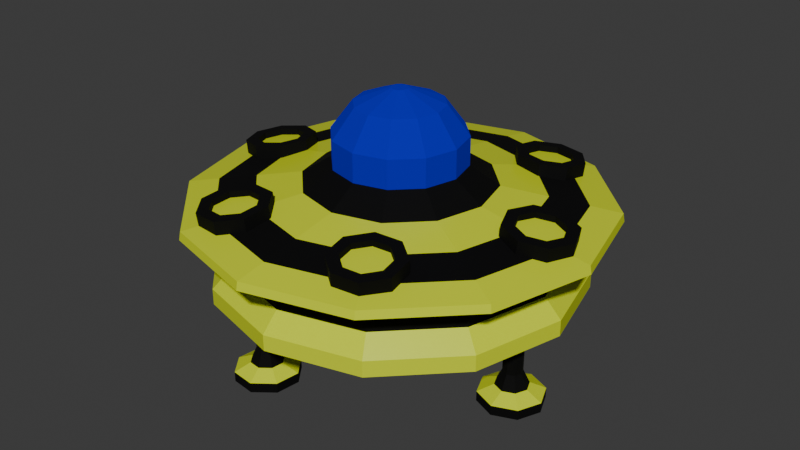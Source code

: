 # Source: UFO.blend  (saved by Blender 4.4.32; exported with 4.5.12 LTS)
import bpy
from mathutils import Matrix  # noqa: F401  (used for matrix-valued properties, if any)

bpy.ops.wm.read_factory_settings(use_empty=True)
scene = bpy.context.scene
scene.name = 'Scene'

# ---- collections
col_collection = bpy.data.collections.new('Collection'); scene.collection.children.link(col_collection)

# ---- materials (node trees are filled in below, after node groups)
mat_material = bpy.data.materials.new('Material')
mat_material.alpha_threshold = 0.0
mat_material.roughness = 0.5
mat_material.line_color = (0.0, 0.0, 0.0, 1.0)
mat_window = bpy.data.materials.new('Window')
mat_darkmetal = bpy.data.materials.new('DarkMetal')

# ---- material node trees
mat_material.use_nodes = True; mat_material.node_tree.nodes.clear()
_N = mat_material.node_tree.nodes; _L = mat_material.node_tree.links
n0 = _N.new('ShaderNodeOutputMaterial'); n0.name = 'Material Output'; n0.location = (300, 300)
n1 = _N.new('ShaderNodeBsdfPrincipled'); n1.name = 'Principled BSDF'; n1.location = (10, 300)
n1.inputs[0].default_value = (0.6845, 0.8001, 0.01095, 1.0)
n1.inputs[2].default_value = 0.3031
n1.inputs[3].default_value = 1.45
_L.new(n1.outputs[0], n0.inputs[0])
n0.is_active_output = True
mat_window.use_nodes = True; mat_window.node_tree.nodes.clear()
_N = mat_window.node_tree.nodes; _L = mat_window.node_tree.links
n0 = _N.new('ShaderNodeBsdfPrincipled'); n0.name = 'Principled BSDF'; n0.location = (10, 300)
n0.inputs[0].default_value = (0.0, 0.0005578, 0.6321, 1.0)
n0.inputs[1].default_value = 0.5
n0.inputs[2].default_value = 1.0
n1 = _N.new('ShaderNodeOutputMaterial'); n1.name = 'Material Output'; n1.location = (300, 300)
_L.new(n0.outputs[0], n1.inputs[0])
n1.is_active_output = True
mat_darkmetal.use_nodes = True; mat_darkmetal.node_tree.nodes.clear()
_N = mat_darkmetal.node_tree.nodes; _L = mat_darkmetal.node_tree.links
n0 = _N.new('ShaderNodeBsdfPrincipled'); n0.name = 'Principled BSDF'; n0.location = (10, 300)
n0.inputs[0].default_value = (0.01723, 0.01723, 0.01723, 1.0)
n0.inputs[1].default_value = 1.0
n0.inputs[2].default_value = 0.8543
n1 = _N.new('ShaderNodeOutputMaterial'); n1.name = 'Material Output'; n1.location = (300, 300)
_L.new(n0.outputs[0], n1.inputs[0])
n1.is_active_output = True

# ---- world
world_world = bpy.data.worlds.new('World'); scene.world = world_world
world_world.use_nodes = True; world_world.node_tree.nodes.clear()
_N = world_world.node_tree.nodes; _L = world_world.node_tree.links
n0 = _N.new('ShaderNodeOutputWorld'); n0.name = 'World Output'; n0.location = (300, 300)
n1 = _N.new('ShaderNodeBackground'); n1.name = 'Background'; n1.location = (10, 300)
n1.inputs[0].default_value = (0.05088, 0.05088, 0.05088, 1.0)
_L.new(n1.outputs[0], n0.inputs[0])
n0.is_active_output = True
world_world.color = (0.05088, 0.05088, 0.05088)
world_world.sun_shadow_jitter_overblur = 0.0

# ---- meshes
me_cylinder = bpy.data.meshes.new('Cylinder')
me_cylinder.from_pydata([(8.187e-08, 1.698, 2.379), (8.187e-08, 1.698, 3.126), (0.8492, 1.471, 2.379), (0.8492, 1.471, 3.126), (1.471, 0.8492, 2.379), (1.471, 0.8492, 3.126), (1.698, 1.388e-09, 2.379), (1.698, 1.388e-09, 3.126), (1.471, -0.8492, 2.379), (1.471, -0.8492, 3.126), (0.8492, -1.471, 2.379), (0.8492, -1.471, 3.126), (8.187e-08, -1.698, 2.379), (8.187e-08, -1.698, 3.126), (-0.8492, -1.471, 2.379), (-0.8492, -1.471, 3.126), (-1.471, -0.8492, 2.379), (-1.471, -0.8492, 3.126), (-1.698, 1.388e-09, 2.379), (-1.698, 1.388e-09, 3.126), (-1.471, 0.8492, 2.379), (-1.471, 0.8492, 3.126), (-0.8492, 1.471, 2.379), (-0.8492, 1.471, 3.126), (0.5691, 0.9858, 3.882), (-2.234e-07, 1.138, 3.882), (0.9858, 0.5691, 3.882), (1.138, -1.395e-09, 3.882), (0.9858, -0.5691, 3.882), (0.5691, -0.9858, 3.882), (-2.234e-07, -1.138, 3.882), (-0.5691, -0.9858, 3.882), (-0.9858, -0.5691, 3.882), (-1.138, -1.395e-09, 3.882), (-0.9858, 0.5691, 3.882), (-0.5691, 0.9858, 3.882), (0.1122, 0.1944, 4.249), (-6.031e-07, 0.2245, 4.249), (0.1944, 0.1122, 4.249), (0.2245, 8.39e-10, 4.249), (0.1944, -0.1122, 4.249), (0.1122, -0.1944, 4.249), (-6.031e-07, -0.2245, 4.249), (-0.1122, -0.1944, 4.249), (-0.1944, -0.1122, 4.249), (-0.2245, 8.39e-10, 4.249), (-0.1944, 0.1122, 4.249), (-0.1122, 0.1944, 4.249), (1.305e-07, 2.445, 1.906), (1.223, 2.118, 1.906), (2.118, 1.223, 1.906), (2.445, 5.097e-09, 1.906), (2.118, -1.223, 1.906), (1.223, -2.118, 1.906), (1.305e-07, -2.445, 1.906), (-1.223, -2.118, 1.906), (-2.118, -1.223, 1.906), (-2.445, 5.097e-09, 1.906), (-2.118, 1.223, 1.906), (-1.223, 2.118, 1.906), (4.084e-08, 4.313, 0.7351), (2.156, 3.735, 0.7351), (3.735, 2.156, 0.7351), (4.313, -7.638e-09, 0.7351), (3.735, -2.156, 0.7351), (2.156, -3.735, 0.7351), (4.084e-08, -4.313, 0.7351), (-2.156, -3.735, 0.7351), (-3.735, -2.156, 0.7351), (-4.313, -7.638e-09, 0.7351), (-3.735, 2.156, 0.7351), (-2.156, 3.735, 0.7351), (3.725e-08, 4.313, 0.2029), (2.156, 3.735, 0.2029), (3.735, 2.156, 0.2029), (4.313, -7.638e-09, 0.2029), (3.735, -2.156, 0.2029), (2.156, -3.735, 0.2029), (3.725e-08, -4.313, 0.2029), (-2.156, -3.735, 0.2029), (-3.735, -2.156, 0.2029), (-4.313, -7.638e-09, 0.2029), (-3.735, 2.156, 0.2029), (-2.156, 3.735, 0.2029), (3.243e-08, 4.771, -0.2503), (2.386, 4.132, -0.2503), (4.132, 2.386, -0.2503), (4.771, -8.684e-09, -0.2503), (4.132, -2.386, -0.2503), (2.386, -4.132, -0.2503), (3.243e-08, -4.771, -0.2503), (-2.386, -4.132, -0.2503), (-4.132, -2.386, -0.2503), (-4.771, -8.684e-09, -0.2503), (-4.132, 2.386, -0.2503), (-2.386, 4.132, -0.2503), (3.243e-08, 4.771, -0.6702), (2.386, 4.132, -0.6702), (4.132, 2.386, -0.6702), (4.771, -8.684e-09, -0.6702), (4.132, -2.386, -0.6702), (2.386, -4.132, -0.6702), (3.243e-08, -4.771, -0.6702), (-2.386, -4.132, -0.6702), (-4.132, -2.386, -0.6702), (-4.771, -8.684e-09, -0.6702), (-4.132, 2.386, -0.6702), (-2.386, 4.132, -0.6702), (7.397e-08, 0.9466, -1.138), (0.4733, 0.8197, -1.138), (0.8197, 0.4733, -1.138), (0.9466, 3.057e-08, -1.138), (0.8197, -0.4733, -1.138), (0.4733, -0.8197, -1.138), (7.397e-08, -0.9466, -1.138), (-0.4733, -0.8197, -1.138), (-0.8197, -0.4733, -1.138), (-0.9466, 3.057e-08, -1.138), (-0.8197, 0.4733, -1.138), (-0.4733, 0.8197, -1.138), (1.777e-08, 5.438, 1.193), (1.33e-08, 5.4, 1.407), (2.7, 4.676, 1.407), (2.719, 4.709, 1.193), (4.676, 2.7, 1.407), (4.709, 2.719, 1.193), (5.4, -1.126e-08, 1.407), (5.438, -1.036e-08, 1.193), (4.676, -2.7, 1.407), (4.709, -2.719, 1.193), (2.7, -4.676, 1.407), (2.719, -4.709, 1.193), (1.33e-08, -5.4, 1.407), (1.777e-08, -5.438, 1.193), (-2.7, -4.676, 1.407), (-2.719, -4.709, 1.193), (-4.676, -2.7, 1.407), (-4.709, -2.719, 1.193), (-5.4, -1.126e-08, 1.407), (-5.438, -1.036e-08, 1.193), (-4.676, 2.7, 1.407), (-4.709, 2.719, 1.193), (-2.7, 4.676, 1.407), (-2.719, 4.709, 1.193), (-2.301, 3.985, 1.542), (-1.808, 3.132, 1.708), (8.402e-08, 3.617, 1.708), (4.496e-08, 4.602, 1.542), (1.808, 3.132, 1.708), (2.301, 3.985, 1.542), (3.132, 1.808, 1.708), (3.985, 2.301, 1.542), (3.617, -1.39e-09, 1.708), (4.602, -6.843e-09, 1.542), (3.132, -1.808, 1.708), (3.985, -2.301, 1.542), (1.808, -3.132, 1.708), (2.301, -3.985, 1.542), (8.402e-08, -3.617, 1.708), (4.496e-08, -4.602, 1.542), (-1.808, -3.132, 1.708), (-2.301, -3.985, 1.542), (-3.132, -1.808, 1.708), (-3.985, -2.301, 1.542), (-3.617, -1.39e-09, 1.708), (-4.602, -6.843e-09, 1.542), (-3.132, 1.808, 1.708), (-3.985, 2.301, 1.542)], [], [(0, 1, 3, 2), (2, 3, 5, 4), (4, 5, 7, 6), (6, 7, 9, 8), (8, 9, 11, 10), (10, 11, 13, 12), (12, 13, 15, 14), (14, 15, 17, 16), (16, 17, 19, 18), (18, 19, 21, 20), (11, 9, 28, 29), (20, 21, 23, 22), (22, 23, 1, 0), (4, 6, 51, 50), (30, 29, 41, 42), (9, 7, 27, 28), (1, 23, 35, 25), (3, 1, 25, 24), (7, 5, 26, 27), (23, 21, 34, 35), (5, 3, 24, 26), (21, 19, 33, 34), (19, 17, 32, 33), (17, 15, 31, 32), (15, 13, 30, 31), (13, 11, 29, 30), (36, 37, 47, 46, 45, 44, 43, 42, 41, 40, 39, 38), (27, 26, 38, 39), (34, 33, 45, 46), (31, 30, 42, 43), (28, 27, 39, 40), (35, 34, 46, 47), (24, 25, 37, 36), (32, 31, 43, 44), (29, 28, 40, 41), (25, 35, 47, 37), (26, 24, 36, 38), (33, 32, 44, 45), (139, 141, 70, 69), (20, 22, 59, 58), (2, 4, 50, 49), (18, 20, 58, 57), (16, 18, 57, 56), (14, 16, 56, 55), (12, 14, 55, 54), (10, 12, 54, 53), (8, 10, 53, 52), (6, 8, 52, 51), (22, 0, 48, 59), (0, 2, 49, 48), (125, 127, 63, 62), (133, 135, 67, 66), (127, 129, 64, 63), (141, 143, 71, 70), (135, 137, 68, 67), (129, 131, 65, 64), (143, 120, 60, 71), (137, 139, 69, 68), (131, 133, 66, 65), (147, 149, 122, 121), (123, 125, 62, 61), (71, 60, 72, 83), (163, 165, 138, 136), (157, 159, 132, 130), (151, 153, 126, 124), (165, 167, 140, 138), (159, 161, 134, 132), (153, 155, 128, 126), (167, 144, 142, 140), (144, 147, 121, 142), (161, 163, 136, 134), (155, 157, 130, 128), (149, 151, 124, 122), (76, 77, 89, 88), (61, 62, 74, 73), (68, 69, 81, 80), (65, 66, 78, 77), (62, 63, 75, 74), (69, 70, 82, 81), (66, 67, 79, 78), (63, 64, 76, 75), (70, 71, 83, 82), (60, 61, 73, 72), (67, 68, 80, 79), (64, 65, 77, 76), (88, 89, 101, 100), (83, 72, 84, 95), (73, 74, 86, 85), (80, 81, 93, 92), (77, 78, 90, 89), (74, 75, 87, 86), (81, 82, 94, 93), (78, 79, 91, 90), (75, 76, 88, 87), (82, 83, 95, 94), (72, 73, 85, 84), (79, 80, 92, 91), (99, 100, 112, 111), (95, 84, 96, 107), (85, 86, 98, 97), (92, 93, 105, 104), (89, 90, 102, 101), (86, 87, 99, 98), (93, 94, 106, 105), (90, 91, 103, 102), (87, 88, 100, 99), (94, 95, 107, 106), (84, 85, 97, 96), (91, 92, 104, 103), (108, 109, 110, 111, 112, 113, 114, 115, 116, 117, 118, 119), (106, 107, 119, 118), (96, 97, 109, 108), (103, 104, 116, 115), (100, 101, 113, 112), (107, 96, 108, 119), (97, 98, 110, 109), (104, 105, 117, 116), (101, 102, 114, 113), (98, 99, 111, 110), (105, 106, 118, 117), (102, 103, 115, 114), (121, 122, 123, 120), (122, 124, 125, 123), (124, 126, 127, 125), (126, 128, 129, 127), (128, 130, 131, 129), (130, 132, 133, 131), (132, 134, 135, 133), (134, 136, 137, 135), (136, 138, 139, 137), (138, 140, 141, 139), (140, 142, 143, 141), (142, 121, 120, 143), (120, 123, 61, 60), (49, 50, 150, 148), (148, 150, 151, 149), (52, 53, 156, 154), (154, 156, 157, 155), (55, 56, 162, 160), (160, 162, 163, 161), (59, 48, 146, 145), (145, 146, 147, 144), (58, 59, 145, 166), (166, 145, 144, 167), (51, 52, 154, 152), (152, 154, 155, 153), (54, 55, 160, 158), (158, 160, 161, 159), (57, 58, 166, 164), (164, 166, 167, 165), (50, 51, 152, 150), (150, 152, 153, 151), (53, 54, 158, 156), (156, 158, 159, 157), (56, 57, 164, 162), (162, 164, 165, 163), (48, 49, 148, 146), (146, 148, 149, 147)])
me_cylinder.polygons.foreach_set('material_index', [1, 1, 1, 1, 1, 1, 1, 1, 1, 1, 1, 1, 1, 2, 1, 1, 1, 1, 1, 1, 1, 1, 1, 1, 1, 1, 1, 1, 1, 1, 1, 1, 1, 1, 1, 1, 1, 1, 0, 2, 2, 2, 2, 2, 2, 2, 2, 2, 2, 2, 0, 0, 0, 0, 0, 0, 0, 0, 0, 0, 0, 2, 0, 0, 0, 0, 0, 0, 0, 0, 0, 0, 0, 0, 2, 2, 2, 2, 2, 2, 2, 2, 2, 2, 2, 0, 0, 0, 0, 0, 0, 0, 0, 0, 0, 0, 0, 0, 0, 0, 0, 0, 0, 0, 0, 0, 0, 0, 0, 2, 0, 0, 0, 0, 0, 0, 0, 0, 0, 0, 0, 0, 0, 0, 0, 0, 0, 0, 0, 0, 0, 0, 0, 0, 0, 2, 0, 2, 0, 2, 0, 2, 0, 2, 0, 2, 0, 2, 0, 2, 0, 2, 0, 2, 0, 2, 0, 2])
_uv = me_cylinder.uv_layers.new(name='UVMap')
_uv.uv.foreach_set('vector', [1.0, 0.5, 1.0, 1.0, 0.9167, 1.0, 0.9167, 0.5, 0.9167, 0.5, 0.9167, 1.0, 0.8333, 1.0, 0.8333, 0.5, 0.8333, 0.5, 0.8333, 1.0, 0.75, 1.0, 0.75, 0.5, 0.75, 0.5, 0.75, 1.0, 0.6667, 1.0, 0.6667, 0.5, 0.6667, 0.5, 0.6667, 1.0, 0.5833, 1.0, 0.5833, 0.5, 0.5833, 0.5, 0.5833, 1.0, 0.5, 1.0, 0.5, 0.5, 0.5, 0.5, 0.5, 1.0, 0.4167, 1.0, 0.4167, 0.5, 0.4167, 0.5, 0.4167, 1.0, 0.3333, 1.0, 0.3333, 0.5, 0.3333, 0.5, 0.3333, 1.0, 0.25, 1.0, 0.25, 0.5, 0.25, 0.5, 0.25, 1.0, 0.1667, 1.0, 0.1667, 0.5, 0.5833, 1.0, 0.6667, 1.0, 0.6667, 1.0, 0.5833, 1.0, 0.1667, 0.5, 0.1667, 1.0, 0.08333, 1.0, 0.08333, 0.5, 0.08333, 0.5, 0.08333, 1.0, 7.451e-08, 1.0, 7.451e-08, 0.5, 0.8333, 0.5, 0.75, 0.5, 0.75, 0.5, 0.8333, 0.5, 0.5, 1.0, 0.5833, 1.0, 0.5833, 1.0, 0.5, 1.0, 0.6667, 1.0, 0.75, 1.0, 0.75, 1.0, 0.6667, 1.0, 7.451e-08, 1.0, 0.08333, 1.0, 0.08333, 1.0, 7.451e-08, 1.0, 0.9167, 1.0, 1.0, 1.0, 1.0, 1.0, 0.9167, 1.0, 0.75, 1.0, 0.8333, 1.0, 0.8333, 1.0, 0.75, 1.0, 0.08333, 1.0, 0.1667, 1.0, 0.1667, 1.0, 0.08333, 1.0, 0.8333, 1.0, 0.9167, 1.0, 0.9167, 1.0, 0.8333, 1.0, 0.1667, 1.0, 0.25, 1.0, 0.25, 1.0, 0.1667, 1.0, 0.25, 1.0, 0.3333, 1.0, 0.3333, 1.0, 0.25, 1.0, 0.3333, 1.0, 0.4167, 1.0, 0.4167, 1.0, 0.3333, 1.0, 0.4167, 1.0, 0.5, 1.0, 0.5, 1.0, 0.4167, 1.0, 0.5, 1.0, 0.5833, 1.0, 0.5833, 1.0, 0.5, 1.0, 0.37, 0.4578, 0.25, 0.49, 0.13, 0.4578, 0.04215, 0.37, 0.01, 0.25, 0.04215, 0.13, 0.13, 0.04215, 0.25, 0.01, 0.37, 0.04215, 0.4578, 0.13, 0.49, 0.25, 0.4578, 0.37, 0.75, 1.0, 0.8333, 1.0, 0.8333, 1.0, 0.75, 1.0, 0.1667, 1.0, 0.25, 1.0, 0.25, 1.0, 0.1667, 1.0, 0.4167, 1.0, 0.5, 1.0, 0.5, 1.0, 0.4167, 1.0, 0.6667, 1.0, 0.75, 1.0, 0.75, 1.0, 0.6667, 1.0, 0.08333, 1.0, 0.1667, 1.0, 0.1667, 1.0, 0.08333, 1.0, 0.9167, 1.0, 1.0, 1.0, 1.0, 1.0, 0.9167, 1.0, 0.3333, 1.0, 0.4167, 1.0, 0.4167, 1.0, 0.3333, 1.0, 0.5833, 1.0, 0.6667, 1.0, 0.6667, 1.0, 0.5833, 1.0, 7.451e-08, 1.0, 0.08333, 1.0, 0.08333, 1.0, 7.451e-08, 1.0, 0.8333, 1.0, 0.9167, 1.0, 0.9167, 1.0, 0.8333, 1.0, 0.25, 1.0, 0.3333, 1.0, 0.3333, 1.0, 0.25, 1.0, 0.25, 0.5, 0.1667, 0.5, 0.1667, 0.5, 0.25, 0.5, 0.1667, 0.5, 0.08333, 0.5, 0.08333, 0.5, 0.1667, 0.5, 0.9167, 0.5, 0.8333, 0.5, 0.8333, 0.5, 0.9167, 0.5, 0.25, 0.5, 0.1667, 0.5, 0.1667, 0.5, 0.25, 0.5, 0.3333, 0.5, 0.25, 0.5, 0.25, 0.5, 0.3333, 0.5, 0.4167, 0.5, 0.3333, 0.5, 0.3333, 0.5, 0.4167, 0.5, 0.5, 0.5, 0.4167, 0.5, 0.4167, 0.5, 0.5, 0.5, 0.5833, 0.5, 0.5, 0.5, 0.5, 0.5, 0.5833, 0.5, 0.6667, 0.5, 0.5833, 0.5, 0.5833, 0.5, 0.6667, 0.5, 0.75, 0.5, 0.6667, 0.5, 0.6667, 0.5, 0.75, 0.5, 0.08333, 0.5, 7.451e-08, 0.5, 7.451e-08, 0.5, 0.08333, 0.5, 1.0, 0.5, 0.9167, 0.5, 0.9167, 0.5, 1.0, 0.5, 0.8333, 0.5, 0.75, 0.5, 0.75, 0.5, 0.8333, 0.5, 0.5, 0.5, 0.4167, 0.5, 0.4167, 0.5, 0.5, 0.5, 0.75, 0.5, 0.6667, 0.5, 0.6667, 0.5, 0.75, 0.5, 0.1667, 0.5, 0.08333, 0.5, 0.08333, 0.5, 0.1667, 0.5, 0.4167, 0.5, 0.3333, 0.5, 0.3333, 0.5, 0.4167, 0.5, 0.6667, 0.5, 0.5833, 0.5, 0.5833, 0.5, 0.6667, 0.5, 0.08333, 0.5, 7.451e-08, 0.5, 7.451e-08, 0.5, 0.08333, 0.5, 0.3333, 0.5, 0.25, 0.5, 0.25, 0.5, 0.3333, 0.5, 0.5833, 0.5, 0.5, 0.5, 0.5, 0.5, 0.5833, 0.5, 1.0, 0.5, 0.9167, 0.5, 0.9167, 0.5, 1.0, 0.5, 0.9167, 0.5, 0.8333, 0.5, 0.8333, 0.5, 0.9167, 0.5, 0.08333, 0.5, 7.451e-08, 0.5, 7.451e-08, 0.5, 0.08333, 0.5, 0.3333, 0.5, 0.25, 0.5, 0.25, 0.5, 0.3333, 0.5, 0.5833, 0.5, 0.5, 0.5, 0.5, 0.5, 0.5833, 0.5, 0.8333, 0.5, 0.75, 0.5, 0.75, 0.5, 0.8333, 0.5, 0.25, 0.5, 0.1667, 0.5, 0.1667, 0.5, 0.25, 0.5, 0.5, 0.5, 0.4167, 0.5, 0.4167, 0.5, 0.5, 0.5, 0.75, 0.5, 0.6667, 0.5, 0.6667, 0.5, 0.75, 0.5, 0.1667, 0.5, 0.08333, 0.5, 0.08333, 0.5, 0.1667, 0.5, 0.08333, 0.5, 7.451e-08, 0.5, 7.451e-08, 0.5, 0.08333, 0.5, 0.4167, 0.5, 0.3333, 0.5, 0.3333, 0.5, 0.4167, 0.5, 0.6667, 0.5, 0.5833, 0.5, 0.5833, 0.5, 0.6667, 0.5, 0.9167, 0.5, 0.8333, 0.5, 0.8333, 0.5, 0.9167, 0.5, 0.6667, 0.5, 0.5833, 0.5, 0.5833, 0.5, 0.6667, 0.5, 0.9167, 0.5, 0.8333, 0.5, 0.8333, 0.5, 0.9167, 0.5, 0.3333, 0.5, 0.25, 0.5, 0.25, 0.5, 0.3333, 0.5, 0.5833, 0.5, 0.5, 0.5, 0.5, 0.5, 0.5833, 0.5, 0.8333, 0.5, 0.75, 0.5, 0.75, 0.5, 0.8333, 0.5, 0.25, 0.5, 0.1667, 0.5, 0.1667, 0.5, 0.25, 0.5, 0.5, 0.5, 0.4167, 0.5, 0.4167, 0.5, 0.5, 0.5, 0.75, 0.5, 0.6667, 0.5, 0.6667, 0.5, 0.75, 0.5, 0.1667, 0.5, 0.08333, 0.5, 0.08333, 0.5, 0.1667, 0.5, 1.0, 0.5, 0.9167, 0.5, 0.9167, 0.5, 1.0, 0.5, 0.4167, 0.5, 0.3333, 0.5, 0.3333, 0.5, 0.4167, 0.5, 0.6667, 0.5, 0.5833, 0.5, 0.5833, 0.5, 0.6667, 0.5, 0.6667, 0.5, 0.5833, 0.5, 0.5833, 0.5, 0.6667, 0.5, 0.08333, 0.5, 7.451e-08, 0.5, 7.451e-08, 0.5, 0.08333, 0.5, 0.9167, 0.5, 0.8333, 0.5, 0.8333, 0.5, 0.9167, 0.5, 0.3333, 0.5, 0.25, 0.5, 0.25, 0.5, 0.3333, 0.5, 0.5833, 0.5, 0.5, 0.5, 0.5, 0.5, 0.5833, 0.5, 0.8333, 0.5, 0.75, 0.5, 0.75, 0.5, 0.8333, 0.5, 0.25, 0.5, 0.1667, 0.5, 0.1667, 0.5, 0.25, 0.5, 0.5, 0.5, 0.4167, 0.5, 0.4167, 0.5, 0.5, 0.5, 0.75, 0.5, 0.6667, 0.5, 0.6667, 0.5, 0.75, 0.5, 0.1667, 0.5, 0.08333, 0.5, 0.08333, 0.5, 0.1667, 0.5, 1.0, 0.5, 0.9167, 0.5, 0.9167, 0.5, 1.0, 0.5, 0.4167, 0.5, 0.3333, 0.5, 0.3333, 0.5, 0.4167, 0.5, 0.75, 0.5, 0.6667, 0.5, 0.6667, 0.5, 0.75, 0.5, 0.08333, 0.5, 7.451e-08, 0.5, 7.451e-08, 0.5, 0.08333, 0.5, 0.9167, 0.5, 0.8333, 0.5, 0.8333, 0.5, 0.9167, 0.5, 0.3333, 0.5, 0.25, 0.5, 0.25, 0.5, 0.3333, 0.5, 0.5833, 0.5, 0.5, 0.5, 0.5, 0.5, 0.5833, 0.5, 0.8333, 0.5, 0.75, 0.5, 0.75, 0.5, 0.8333, 0.5, 0.25, 0.5, 0.1667, 0.5, 0.1667, 0.5, 0.25, 0.5, 0.5, 0.5, 0.4167, 0.5, 0.4167, 0.5, 0.5, 0.5, 0.75, 0.5, 0.6667, 0.5, 0.6667, 0.5, 0.75, 0.5, 0.1667, 0.5, 0.08333, 0.5, 0.08333, 0.5, 0.1667, 0.5, 1.0, 0.5, 0.9167, 0.5, 0.9167, 0.5, 1.0, 0.5, 0.4167, 0.5, 0.3333, 0.5, 0.3333, 0.5, 0.4167, 0.5, 0.75, 0.49, 0.87, 0.4578, 0.9578, 0.37, 0.99, 0.25, 0.9578, 0.13, 0.87, 0.04215, 0.75, 0.01, 0.63, 0.04215, 0.5422, 0.13, 0.51, 0.25, 0.5422, 0.37, 0.63, 0.4578, 0.1667, 0.5, 0.08333, 0.5, 0.08333, 0.5, 0.1667, 0.5, 1.0, 0.5, 0.9167, 0.5, 0.9167, 0.5, 1.0, 0.5, 0.4167, 0.5, 0.3333, 0.5, 0.3333, 0.5, 0.4167, 0.5, 0.6667, 0.5, 0.5833, 0.5, 0.5833, 0.5, 0.6667, 0.5, 0.08333, 0.5, 7.451e-08, 0.5, 7.451e-08, 0.5, 0.08333, 0.5, 0.9167, 0.5, 0.8333, 0.5, 0.8333, 0.5, 0.9167, 0.5, 0.3333, 0.5, 0.25, 0.5, 0.25, 0.5, 0.3333, 0.5, 0.5833, 0.5, 0.5, 0.5, 0.5, 0.5, 0.5833, 0.5, 0.8333, 0.5, 0.75, 0.5, 0.75, 0.5, 0.8333, 0.5, 0.25, 0.5, 0.1667, 0.5, 0.1667, 0.5, 0.25, 0.5, 0.5, 0.5, 0.4167, 0.5, 0.4167, 0.5, 0.5, 0.5, 1.0, 0.5, 0.9167, 0.5, 0.9167, 0.5, 1.0, 0.5, 0.9167, 0.5, 0.8333, 0.5, 0.8333, 0.5, 0.9167, 0.5, 0.8333, 0.5, 0.75, 0.5, 0.75, 0.5, 0.8333, 0.5, 0.75, 0.5, 0.6667, 0.5, 0.6667, 0.5, 0.75, 0.5, 0.6667, 0.5, 0.5833, 0.5, 0.5833, 0.5, 0.6667, 0.5, 0.5833, 0.5, 0.5, 0.5, 0.5, 0.5, 0.5833, 0.5, 0.5, 0.5, 0.4167, 0.5, 0.4167, 0.5, 0.5, 0.5, 0.4167, 0.5, 0.3333, 0.5, 0.3333, 0.5, 0.4167, 0.5, 0.3333, 0.5, 0.25, 0.5, 0.25, 0.5, 0.3333, 0.5, 0.25, 0.5, 0.1667, 0.5, 0.1667, 0.5, 0.25, 0.5, 0.1667, 0.5, 0.08333, 0.5, 0.08333, 0.5, 0.1667, 0.5, 0.08333, 0.5, 7.451e-08, 0.5, 7.451e-08, 0.5, 0.08333, 0.5, 1.0, 0.5, 0.9167, 0.5, 0.9167, 0.5, 1.0, 0.5, 0.9167, 0.5, 0.8333, 0.5, 0.8333, 0.5, 0.9167, 0.5, 0.9167, 0.5, 0.8333, 0.5, 0.8333, 0.5, 0.9167, 0.5, 0.6667, 0.5, 0.5833, 0.5, 0.5833, 0.5, 0.6667, 0.5, 0.6667, 0.5, 0.5833, 0.5, 0.5833, 0.5, 0.6667, 0.5, 0.4167, 0.5, 0.3333, 0.5, 0.3333, 0.5, 0.4167, 0.5, 0.4167, 0.5, 0.3333, 0.5, 0.3333, 0.5, 0.4167, 0.5, 0.08333, 0.5, 7.451e-08, 0.5, 7.451e-08, 0.5, 0.08333, 0.5, 0.08333, 0.5, 7.451e-08, 0.5, 7.451e-08, 0.5, 0.08333, 0.5, 0.1667, 0.5, 0.08333, 0.5, 0.08333, 0.5, 0.1667, 0.5, 0.1667, 0.5, 0.08333, 0.5, 0.08333, 0.5, 0.1667, 0.5, 0.75, 0.5, 0.6667, 0.5, 0.6667, 0.5, 0.75, 0.5, 0.75, 0.5, 0.6667, 0.5, 0.6667, 0.5, 0.75, 0.5, 0.5, 0.5, 0.4167, 0.5, 0.4167, 0.5, 0.5, 0.5, 0.5, 0.5, 0.4167, 0.5, 0.4167, 0.5, 0.5, 0.5, 0.25, 0.5, 0.1667, 0.5, 0.1667, 0.5, 0.25, 0.5, 0.25, 0.5, 0.1667, 0.5, 0.1667, 0.5, 0.25, 0.5, 0.8333, 0.5, 0.75, 0.5, 0.75, 0.5, 0.8333, 0.5, 0.8333, 0.5, 0.75, 0.5, 0.75, 0.5, 0.8333, 0.5, 0.5833, 0.5, 0.5, 0.5, 0.5, 0.5, 0.5833, 0.5, 0.5833, 0.5, 0.5, 0.5, 0.5, 0.5, 0.5833, 0.5, 0.3333, 0.5, 0.25, 0.5, 0.25, 0.5, 0.3333, 0.5, 0.3333, 0.5, 0.25, 0.5, 0.25, 0.5, 0.3333, 0.5, 1.0, 0.5, 0.9167, 0.5, 0.9167, 0.5, 1.0, 0.5, 1.0, 0.5, 0.9167, 0.5, 0.9167, 0.5, 1.0, 0.5])
me_cylinder.materials.append(mat_material)
me_cylinder.materials.append(mat_window)
me_cylinder.materials.append(mat_darkmetal)
me_cylinder.update()
me_cylinder_001 = bpy.data.meshes.new('Cylinder.001')
me_cylinder_001.from_pydata([(3.517, 0.2604, -1.364), (3.002, 0.2604, -0.7578), (3.699, 0.1841, -1.335), (3.184, 0.1841, -0.7296), (3.775, -1.952e-11, -1.324), (3.259, -1.952e-11, -0.7179), (3.699, -0.1841, -1.335), (3.184, -0.1841, -0.7296), (3.517, -0.2604, -1.364), (3.002, -0.2604, -0.7578), (3.335, -0.1841, -1.392), (2.82, -0.1841, -0.786), (3.26, -1.952e-11, -1.403), (2.745, -1.952e-11, -0.7977), (3.335, 0.1841, -1.392), (2.82, 0.1841, -0.786), (3.551, 0.2604, -1.583), (3.735, 0.1841, -1.584), (3.812, -1.952e-11, -1.585), (3.735, -0.1841, -1.584), (3.551, -0.2604, -1.583), (3.367, -0.1841, -1.581), (3.291, -1.952e-11, -1.581), (3.367, 0.1841, -1.581), (3.546, 0.2604, -2.142), (3.73, 0.1841, -2.144), (3.807, -1.952e-11, -2.144), (3.73, -0.1841, -2.144), (3.546, -0.2604, -2.142), (3.362, -0.1841, -2.14), (3.286, -1.952e-11, -2.14), (3.362, 0.1841, -2.14), (3.543, 0.4416, -2.526), (3.855, 0.3122, -2.529), (3.985, 1.481e-09, -2.53), (3.855, -0.3122, -2.529), (3.543, -0.4416, -2.526), (3.231, -0.3122, -2.523), (3.101, 1.481e-09, -2.522), (3.231, 0.3122, -2.523), (3.541, 0.8629, -2.722), (4.151, 0.6102, -2.727), (4.404, 2.589e-08, -2.729), (4.151, -0.6102, -2.727), (3.541, -0.8629, -2.722), (2.931, -0.6102, -2.717), (2.678, 2.589e-08, -2.714), (2.931, 0.6102, -2.717), (3.539, 0.8629, -2.987), (4.149, 0.6102, -2.993), (4.402, 2.589e-08, -2.995), (4.149, -0.6102, -2.993), (3.539, -0.8629, -2.987), (2.929, -0.6102, -2.982), (2.676, 2.589e-08, -2.98), (2.929, 0.6102, -2.982)], [], [(0, 1, 3, 2), (2, 3, 5, 4), (4, 5, 7, 6), (6, 7, 9, 8), (8, 9, 11, 10), (10, 11, 13, 12), (3, 1, 15, 13, 11, 9, 7, 5), (12, 13, 15, 14), (14, 15, 1, 0), (12, 14, 23, 22), (22, 23, 31, 30), (2, 4, 18, 17), (8, 10, 21, 20), (14, 0, 16, 23), (0, 2, 17, 16), (4, 6, 19, 18), (10, 12, 22, 21), (6, 8, 20, 19), (25, 26, 34, 33), (20, 21, 29, 28), (18, 19, 27, 26), (16, 17, 25, 24), (23, 16, 24, 31), (21, 22, 30, 29), (19, 20, 28, 27), (17, 18, 26, 25), (39, 32, 40, 47), (30, 31, 39, 38), (28, 29, 37, 36), (26, 27, 35, 34), (24, 25, 33, 32), (31, 24, 32, 39), (29, 30, 38, 37), (27, 28, 36, 35), (42, 43, 51, 50), (37, 38, 46, 45), (35, 36, 44, 43), (33, 34, 42, 41), (38, 39, 47, 46), (36, 37, 45, 44), (34, 35, 43, 42), (32, 33, 41, 40), (48, 49, 50, 51, 52, 53, 54, 55), (40, 41, 49, 48), (47, 40, 48, 55), (45, 46, 54, 53), (43, 44, 52, 51), (41, 42, 50, 49), (46, 47, 55, 54), (44, 45, 53, 52)])
me_cylinder_001.polygons.foreach_set('material_index', [1, 1, 1, 1, 1, 1, 0, 1, 1, 1, 1, 1, 1, 1, 1, 1, 1, 1, 1, 1, 1, 1, 1, 1, 1, 1, 0, 1, 1, 1, 1, 1, 1, 1, 1, 0, 0, 0, 0, 0, 0, 0, 1, 1, 1, 1, 1, 1, 1, 1])
_uv = me_cylinder_001.uv_layers.new(name='UVMap')
_uv.uv.foreach_set('vector', [1.0, 0.5, 1.0, 1.0, 0.875, 1.0, 0.875, 0.5, 0.875, 0.5, 0.875, 1.0, 0.75, 1.0, 0.75, 0.5, 0.75, 0.5, 0.75, 1.0, 0.625, 1.0, 0.625, 0.5, 0.625, 0.5, 0.625, 1.0, 0.5, 1.0, 0.5, 0.5, 0.5, 0.5, 0.5, 1.0, 0.375, 1.0, 0.375, 0.5, 0.375, 0.5, 0.375, 1.0, 0.25, 1.0, 0.25, 0.5, 0.4197, 0.4197, 0.25, 0.49, 0.08029, 0.4197, 0.01, 0.25, 0.08029, 0.08029, 0.25, 0.01, 0.4197, 0.08029, 0.49, 0.25, 0.25, 0.5, 0.25, 1.0, 0.125, 1.0, 0.125, 0.5, 0.125, 0.5, 0.125, 1.0, 0.0, 1.0, 0.0, 0.5, 0.25, 0.5, 0.125, 0.5, 0.125, 0.5, 0.25, 0.5, 0.25, 0.5, 0.125, 0.5, 0.125, 0.5, 0.25, 0.5, 0.875, 0.5, 0.75, 0.5, 0.75, 0.5, 0.875, 0.5, 0.5, 0.5, 0.375, 0.5, 0.375, 0.5, 0.5, 0.5, 0.125, 0.5, 0.0, 0.5, 0.0, 0.5, 0.125, 0.5, 1.0, 0.5, 0.875, 0.5, 0.875, 0.5, 1.0, 0.5, 0.75, 0.5, 0.625, 0.5, 0.625, 0.5, 0.75, 0.5, 0.375, 0.5, 0.25, 0.5, 0.25, 0.5, 0.375, 0.5, 0.625, 0.5, 0.5, 0.5, 0.5, 0.5, 0.625, 0.5, 0.875, 0.5, 0.75, 0.5, 0.75, 0.5, 0.875, 0.5, 0.5, 0.5, 0.375, 0.5, 0.375, 0.5, 0.5, 0.5, 0.75, 0.5, 0.625, 0.5, 0.625, 0.5, 0.75, 0.5, 1.0, 0.5, 0.875, 0.5, 0.875, 0.5, 1.0, 0.5, 0.125, 0.5, 0.0, 0.5, 0.0, 0.5, 0.125, 0.5, 0.375, 0.5, 0.25, 0.5, 0.25, 0.5, 0.375, 0.5, 0.625, 0.5, 0.5, 0.5, 0.5, 0.5, 0.625, 0.5, 0.875, 0.5, 0.75, 0.5, 0.75, 0.5, 0.875, 0.5, 0.125, 0.5, 0.0, 0.5, 0.0, 0.5, 0.125, 0.5, 0.25, 0.5, 0.125, 0.5, 0.125, 0.5, 0.25, 0.5, 0.5, 0.5, 0.375, 0.5, 0.375, 0.5, 0.5, 0.5, 0.75, 0.5, 0.625, 0.5, 0.625, 0.5, 0.75, 0.5, 1.0, 0.5, 0.875, 0.5, 0.875, 0.5, 1.0, 0.5, 0.125, 0.5, 0.0, 0.5, 0.0, 0.5, 0.125, 0.5, 0.375, 0.5, 0.25, 0.5, 0.25, 0.5, 0.375, 0.5, 0.625, 0.5, 0.5, 0.5, 0.5, 0.5, 0.625, 0.5, 0.75, 0.5, 0.625, 0.5, 0.625, 0.5, 0.75, 0.5, 0.375, 0.5, 0.25, 0.5, 0.25, 0.5, 0.375, 0.5, 0.625, 0.5, 0.5, 0.5, 0.5, 0.5, 0.625, 0.5, 0.875, 0.5, 0.75, 0.5, 0.75, 0.5, 0.875, 0.5, 0.25, 0.5, 0.125, 0.5, 0.125, 0.5, 0.25, 0.5, 0.5, 0.5, 0.375, 0.5, 0.375, 0.5, 0.5, 0.5, 0.75, 0.5, 0.625, 0.5, 0.625, 0.5, 0.75, 0.5, 1.0, 0.5, 0.875, 0.5, 0.875, 0.5, 1.0, 0.5, 0.75, 0.49, 0.9197, 0.4197, 0.99, 0.25, 0.9197, 0.08029, 0.75, 0.01, 0.5803, 0.08029, 0.51, 0.25, 0.5803, 0.4197, 1.0, 0.5, 0.875, 0.5, 0.875, 0.5, 1.0, 0.5, 0.125, 0.5, 0.0, 0.5, 0.0, 0.5, 0.125, 0.5, 0.375, 0.5, 0.25, 0.5, 0.25, 0.5, 0.375, 0.5, 0.625, 0.5, 0.5, 0.5, 0.5, 0.5, 0.625, 0.5, 0.875, 0.5, 0.75, 0.5, 0.75, 0.5, 0.875, 0.5, 0.25, 0.5, 0.125, 0.5, 0.125, 0.5, 0.25, 0.5, 0.5, 0.5, 0.375, 0.5, 0.375, 0.5, 0.5, 0.5])
me_cylinder_001.materials.append(mat_material)
me_cylinder_001.materials.append(mat_darkmetal)
me_cylinder_001.update()
me_cylinder_002 = bpy.data.meshes.new('Cylinder.002')
me_cylinder_002.from_pydata([(4.029, 0.9248, 1.486), (4.088, 0.6099, 1.939), (4.677, 0.6539, 1.401), (4.516, 0.4313, 1.883), (4.946, 9.674e-09, 1.366), (4.693, 9.674e-09, 1.86), (4.677, -0.6539, 1.401), (4.516, -0.4313, 1.883), (4.029, -0.9248, 1.486), (4.088, -0.6099, 1.939), (3.381, -0.6539, 1.57), (3.661, -0.4313, 1.995), (3.112, 9.674e-09, 1.606), (3.484, 9.674e-09, 2.018), (3.381, 0.6539, 1.57), (3.661, 0.4313, 1.995), (4.737, 0.6539, 1.854), (4.088, 0.9248, 1.939), (5.005, 9.674e-09, 1.819), (4.737, -0.6539, 1.854), (4.088, -0.9248, 1.939), (3.44, -0.6539, 2.024), (3.171, 9.674e-09, 2.059), (3.44, 0.6539, 2.024), (4.495, 0.4313, 1.721), (4.067, 0.6099, 1.777), (4.672, 1.89e-08, 1.698), (4.495, -0.4313, 1.721), (4.067, -0.6099, 1.777), (3.64, -0.4313, 1.833), (3.462, 1.89e-08, 1.857), (3.64, 0.4313, 1.833)], [], [(0, 17, 16, 2), (2, 16, 18, 4), (4, 18, 19, 6), (6, 19, 20, 8), (8, 20, 21, 10), (10, 21, 22, 12), (1, 15, 31, 25), (12, 22, 23, 14), (14, 23, 17, 0), (0, 2, 4, 6, 8, 10, 12, 14), (1, 3, 16, 17), (3, 5, 18, 16), (5, 7, 19, 18), (7, 9, 20, 19), (9, 11, 21, 20), (11, 13, 22, 21), (13, 15, 23, 22), (15, 1, 17, 23), (24, 25, 31, 30, 29, 28, 27, 26), (13, 11, 29, 30), (9, 7, 27, 28), (5, 3, 24, 26), (15, 13, 30, 31), (11, 9, 28, 29), (7, 5, 26, 27), (3, 1, 25, 24)])
me_cylinder_002.polygons.foreach_set('material_index', [1, 1, 1, 1, 1, 1, 1, 1, 1, 0, 1, 1, 1, 1, 1, 1, 1, 1, 0, 1, 1, 1, 1, 1, 1, 1])
_uv = me_cylinder_002.uv_layers.new(name='UVMap')
_uv.uv.foreach_set('vector', [1.0, 0.5, 1.0, 1.0, 0.875, 1.0, 0.875, 0.5, 0.875, 0.5, 0.875, 1.0, 0.75, 1.0, 0.75, 0.5, 0.75, 0.5, 0.75, 1.0, 0.625, 1.0, 0.625, 0.5, 0.625, 0.5, 0.625, 1.0, 0.5, 1.0, 0.5, 0.5, 0.5, 0.5, 0.5, 1.0, 0.375, 1.0, 0.375, 0.5, 0.375, 0.5, 0.375, 1.0, 0.25, 1.0, 0.25, 0.5, 0.25, 0.4083, 0.1381, 0.3619, 0.1381, 0.3619, 0.25, 0.4083, 0.25, 0.5, 0.25, 1.0, 0.125, 1.0, 0.125, 0.5, 0.125, 0.5, 0.125, 1.0, 0.0, 1.0, 0.0, 0.5, 0.75, 0.49, 0.9197, 0.4197, 0.99, 0.25, 0.9197, 0.08029, 0.75, 0.01, 0.5803, 0.08029, 0.51, 0.25, 0.5803, 0.4197, 0.25, 0.4083, 0.3619, 0.3619, 0.4197, 0.4197, 0.25, 0.49, 0.3619, 0.3619, 0.4083, 0.25, 0.49, 0.25, 0.4197, 0.4197, 0.4083, 0.25, 0.3619, 0.1381, 0.4197, 0.08029, 0.49, 0.25, 0.3619, 0.1381, 0.25, 0.09171, 0.25, 0.01, 0.4197, 0.08029, 0.25, 0.09171, 0.1381, 0.1381, 0.08029, 0.08029, 0.25, 0.01, 0.1381, 0.1381, 0.09171, 0.25, 0.01, 0.25, 0.08029, 0.08029, 0.09171, 0.25, 0.1381, 0.3619, 0.08029, 0.4197, 0.01, 0.25, 0.1381, 0.3619, 0.25, 0.4083, 0.25, 0.49, 0.08029, 0.4197, 0.3619, 0.3619, 0.25, 0.4083, 0.1381, 0.3619, 0.09171, 0.25, 0.1381, 0.1381, 0.25, 0.09171, 0.3619, 0.1381, 0.4083, 0.25, 0.09171, 0.25, 0.1381, 0.1381, 0.1381, 0.1381, 0.09171, 0.25, 0.25, 0.09171, 0.3619, 0.1381, 0.3619, 0.1381, 0.25, 0.09171, 0.4083, 0.25, 0.3619, 0.3619, 0.3619, 0.3619, 0.4083, 0.25, 0.1381, 0.3619, 0.09171, 0.25, 0.09171, 0.25, 0.1381, 0.3619, 0.1381, 0.1381, 0.25, 0.09171, 0.25, 0.09171, 0.1381, 0.1381, 0.3619, 0.1381, 0.4083, 0.25, 0.4083, 0.25, 0.3619, 0.1381, 0.3619, 0.3619, 0.25, 0.4083, 0.25, 0.4083, 0.3619, 0.3619])
me_cylinder_002.materials.append(mat_material)
me_cylinder_002.materials.append(mat_darkmetal)
me_cylinder_002.update()

# ---- objects
ob_body = bpy.data.objects.new('Body', me_cylinder)
ob_centerpointx3 = bpy.data.objects.new('CenterPointx3', None)
ob_cylinder = bpy.data.objects.new('Cylinder', me_cylinder_001)
ob_centerpointx6 = bpy.data.objects.new('CenterPointx6', None)
ob_base = bpy.data.objects.new('Base', me_cylinder_002)

# ---- transforms, parenting, visibility, modifiers, constraints
ob_body.location = (0.0, 0.0, 0.0)
ob_centerpointx3.location = (0.0, 0.0, 0.0)
ob_centerpointx3.rotation_euler = (0.0, 0.0, 2.094)
ob_cylinder.location = (0.0, 0.0, 0.0)
_m = ob_cylinder.modifiers.new('Array', 'ARRAY')
_m.count = 3
_m.use_relative_offset = False
_m.use_object_offset = True
_m.offset_object = ob_centerpointx3
ob_centerpointx6.location = (0.0, 0.0, 0.0)
ob_centerpointx6.rotation_euler = (0.0, 0.0, 1.047)
ob_base.location = (0.0, 0.0, 0.0)
_m = ob_base.modifiers.new('Array', 'ARRAY')
_m.count = 6
_m.use_relative_offset = False
_m.use_object_offset = True
_m.offset_object = ob_centerpointx6

# ---- collection membership
col_collection.objects.link(ob_body)
col_collection.objects.link(ob_centerpointx3)
col_collection.objects.link(ob_cylinder)
col_collection.objects.link(ob_centerpointx6)
col_collection.objects.link(ob_base)

# ---- scene / render settings (as saved in the file)
scene.frame_start = 1; scene.frame_end = 250; scene.frame_set(1)
scene.render.engine = 'BLENDER_EEVEE_NEXT'
bpy.context.view_layer.update()

# ---- added for rendering (the .blend has no active camera and no usable light): camera, sun
cam_auto = bpy.data.cameras.new('AutoCamera')
cam_auto.lens = 50.0
cam_auto.sensor_width = 36.0
cam_auto.clip_end = 1000.0
ob_auto_camera = bpy.data.objects.new('AutoCamera', cam_auto)
scene.collection.objects.link(ob_auto_camera)
ob_auto_camera.location = (15.7302, -18.8762, 13.2114)
ob_auto_camera.rotation_euler = (1.09748, -7.21219e-08, 0.694738)
scene.camera = ob_auto_camera
light_auto_sun = bpy.data.lights.new('AutoSun', 'SUN')
light_auto_sun.energy = 3.0
light_auto_sun.angle = 0.0523599
ob_auto_sun = bpy.data.objects.new('AutoSun', light_auto_sun)
scene.collection.objects.link(ob_auto_sun)
ob_auto_sun.rotation_euler = (0.872665, 0.174533, 0.523599)
bpy.context.view_layer.update()
